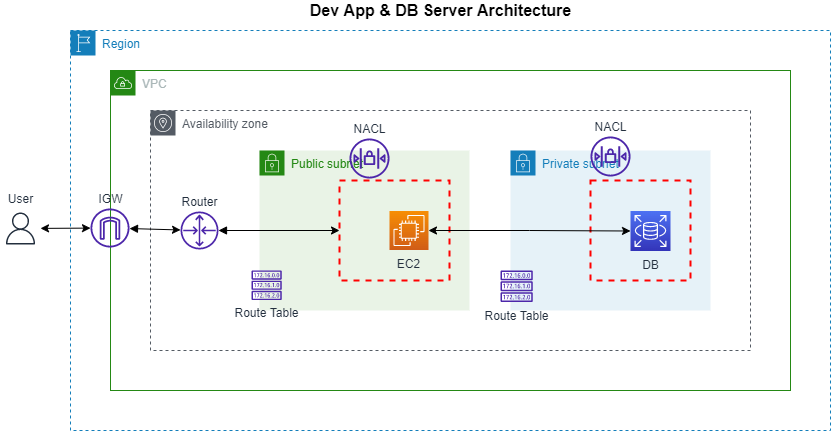

The diagram above was exported from draw.io. Its source (the exported page's mxGraphModel, read from the mxfile embedded in the PNG):
<mxGraphModel dx="1153" dy="721" grid="0" gridSize="10" guides="1" tooltips="1" connect="1" arrows="1" fold="1" page="1" pageScale="1" pageWidth="1169" pageHeight="827" background="#ffffff" math="0" shadow="0">
  <root>
    <mxCell id="0" />
    <mxCell id="1" parent="0" />
    <object label="Region" id="vIpTb77VxoKcu4qLXXC6-1">
      <mxCell style="points=[[0,0],[0.25,0],[0.5,0],[0.75,0],[1,0],[1,0.25],[1,0.5],[1,0.75],[1,1],[0.75,1],[0.5,1],[0.25,1],[0,1],[0,0.75],[0,0.5],[0,0.25]];outlineConnect=0;gradientColor=none;html=1;whiteSpace=wrap;fontSize=12;fontStyle=0;container=1;pointerEvents=0;collapsible=0;recursiveResize=0;shape=mxgraph.aws4.group;grIcon=mxgraph.aws4.group_region;strokeColor=#147EBA;fillColor=none;verticalAlign=top;align=left;spacingLeft=30;fontColor=#147EBA;dashed=1;" parent="1" vertex="1">
        <mxGeometry x="280" y="40" width="760" height="400" as="geometry" />
      </mxCell>
    </object>
    <mxCell id="vIpTb77VxoKcu4qLXXC6-2" value="VPC" style="points=[[0,0],[0.25,0],[0.5,0],[0.75,0],[1,0],[1,0.25],[1,0.5],[1,0.75],[1,1],[0.75,1],[0.5,1],[0.25,1],[0,1],[0,0.75],[0,0.5],[0,0.25]];outlineConnect=0;gradientColor=none;html=1;whiteSpace=wrap;fontSize=12;fontStyle=0;container=1;pointerEvents=0;collapsible=0;recursiveResize=0;shape=mxgraph.aws4.group;grIcon=mxgraph.aws4.group_vpc;strokeColor=#248814;fillColor=none;verticalAlign=top;align=left;spacingLeft=30;fontColor=#AAB7B8;dashed=0;" parent="1" vertex="1">
      <mxGeometry x="320" y="80" width="680" height="320" as="geometry" />
    </mxCell>
    <mxCell id="vIpTb77VxoKcu4qLXXC6-3" value="Availability zone" style="sketch=0;outlineConnect=0;gradientColor=none;html=1;whiteSpace=wrap;fontSize=12;fontStyle=0;shape=mxgraph.aws4.group;grIcon=mxgraph.aws4.group_availability_zone;strokeColor=#545B64;fillColor=none;verticalAlign=top;align=left;spacingLeft=30;fontColor=#545B64;dashed=1;" parent="vIpTb77VxoKcu4qLXXC6-2" vertex="1">
      <mxGeometry x="40" y="40" width="600" height="240" as="geometry" />
    </mxCell>
    <mxCell id="vIpTb77VxoKcu4qLXXC6-5" value="Private subnet" style="points=[[0,0],[0.25,0],[0.5,0],[0.75,0],[1,0],[1,0.25],[1,0.5],[1,0.75],[1,1],[0.75,1],[0.5,1],[0.25,1],[0,1],[0,0.75],[0,0.5],[0,0.25]];outlineConnect=0;gradientColor=none;html=1;whiteSpace=wrap;fontSize=12;fontStyle=0;container=1;pointerEvents=0;collapsible=0;recursiveResize=0;shape=mxgraph.aws4.group;grIcon=mxgraph.aws4.group_security_group;grStroke=0;strokeColor=#147EBA;fillColor=#E6F2F8;verticalAlign=top;align=left;spacingLeft=30;fontColor=#147EBA;dashed=0;" parent="vIpTb77VxoKcu4qLXXC6-2" vertex="1">
      <mxGeometry x="400" y="80" width="200" height="160" as="geometry" />
    </mxCell>
    <mxCell id="vIpTb77VxoKcu4qLXXC6-10" value="DB" style="sketch=0;points=[[0,0,0],[0.25,0,0],[0.5,0,0],[0.75,0,0],[1,0,0],[0,1,0],[0.25,1,0],[0.5,1,0],[0.75,1,0],[1,1,0],[0,0.25,0],[0,0.5,0],[0,0.75,0],[1,0.25,0],[1,0.5,0],[1,0.75,0]];outlineConnect=0;fontColor=#232F3E;gradientColor=#4D72F3;gradientDirection=north;fillColor=#3334B9;strokeColor=#ffffff;dashed=0;verticalLabelPosition=bottom;verticalAlign=top;align=center;html=1;fontSize=12;fontStyle=0;aspect=fixed;shape=mxgraph.aws4.resourceIcon;resIcon=mxgraph.aws4.rds;" parent="vIpTb77VxoKcu4qLXXC6-5" vertex="1">
      <mxGeometry x="120" y="60.5" width="40" height="40" as="geometry" />
    </mxCell>
    <mxCell id="vIpTb77VxoKcu4qLXXC6-24" value="NACL" style="sketch=0;outlineConnect=0;fontColor=#232F3E;gradientColor=none;fillColor=#4D27AA;strokeColor=none;dashed=0;verticalLabelPosition=top;verticalAlign=bottom;align=center;html=1;fontSize=12;fontStyle=0;aspect=fixed;pointerEvents=1;shape=mxgraph.aws4.network_access_control_list;labelPosition=center;" parent="vIpTb77VxoKcu4qLXXC6-5" vertex="1">
      <mxGeometry x="80" y="-14" width="40" height="40" as="geometry" />
    </mxCell>
    <mxCell id="vIpTb77VxoKcu4qLXXC6-26" value="" style="fontStyle=0;verticalAlign=top;align=center;spacingTop=-2;fillColor=none;rounded=0;whiteSpace=wrap;html=1;strokeColor=#FF0000;strokeWidth=2;dashed=1;container=1;collapsible=0;expand=0;recursiveResize=0;fontColor=none;noLabel=1;" parent="vIpTb77VxoKcu4qLXXC6-5" vertex="1">
      <mxGeometry x="80" y="30" width="100" height="100" as="geometry" />
    </mxCell>
    <mxCell id="vIpTb77VxoKcu4qLXXC6-8" value="Public subnet" style="points=[[0,0],[0.25,0],[0.5,0],[0.75,0],[1,0],[1,0.25],[1,0.5],[1,0.75],[1,1],[0.75,1],[0.5,1],[0.25,1],[0,1],[0,0.75],[0,0.5],[0,0.25]];outlineConnect=0;gradientColor=none;html=1;whiteSpace=wrap;fontSize=12;fontStyle=0;container=1;pointerEvents=0;collapsible=0;recursiveResize=0;shape=mxgraph.aws4.group;grIcon=mxgraph.aws4.group_security_group;grStroke=0;strokeColor=#248814;fillColor=#E9F3E6;verticalAlign=top;align=left;spacingLeft=30;fontColor=#248814;dashed=0;" parent="vIpTb77VxoKcu4qLXXC6-2" vertex="1">
      <mxGeometry x="149" y="80" width="210" height="160" as="geometry" />
    </mxCell>
    <mxCell id="vIpTb77VxoKcu4qLXXC6-12" value="EC2" style="sketch=0;points=[[0,0,0],[0.25,0,0],[0.5,0,0],[0.75,0,0],[1,0,0],[0,1,0],[0.25,1,0],[0.5,1,0],[0.75,1,0],[1,1,0],[0,0.25,0],[0,0.5,0],[0,0.75,0],[1,0.25,0],[1,0.5,0],[1,0.75,0]];outlineConnect=0;fontColor=#232F3E;gradientColor=#F78E04;gradientDirection=north;fillColor=#D05C17;strokeColor=#ffffff;dashed=0;verticalLabelPosition=bottom;verticalAlign=top;align=center;html=1;fontSize=12;fontStyle=0;aspect=fixed;shape=mxgraph.aws4.resourceIcon;resIcon=mxgraph.aws4.ec2;" parent="vIpTb77VxoKcu4qLXXC6-8" vertex="1">
      <mxGeometry x="130" y="60.5" width="39" height="39" as="geometry" />
    </mxCell>
    <mxCell id="vIpTb77VxoKcu4qLXXC6-23" value="NACL" style="sketch=0;outlineConnect=0;fontColor=#232F3E;gradientColor=none;fillColor=#4D27AA;strokeColor=none;dashed=0;verticalLabelPosition=top;verticalAlign=bottom;align=center;html=1;fontSize=12;fontStyle=0;aspect=fixed;pointerEvents=1;shape=mxgraph.aws4.network_access_control_list;labelPosition=center;" parent="vIpTb77VxoKcu4qLXXC6-8" vertex="1">
      <mxGeometry x="90" y="-12" width="40" height="40" as="geometry" />
    </mxCell>
    <mxCell id="vIpTb77VxoKcu4qLXXC6-25" value="" style="fontStyle=0;verticalAlign=top;align=center;spacingTop=-2;fillColor=none;rounded=0;whiteSpace=wrap;html=1;strokeColor=#FF0000;strokeWidth=2;dashed=1;container=1;collapsible=0;expand=0;recursiveResize=0;fontColor=none;noLabel=1;" parent="vIpTb77VxoKcu4qLXXC6-8" vertex="1">
      <mxGeometry x="80" y="30" width="110" height="100" as="geometry" />
    </mxCell>
    <mxCell id="vIpTb77VxoKcu4qLXXC6-28" value="Route Table" style="sketch=0;outlineConnect=0;fontColor=#232F3E;gradientColor=none;fillColor=#4D27AA;strokeColor=none;dashed=0;verticalLabelPosition=bottom;verticalAlign=top;align=center;html=1;fontSize=12;fontStyle=0;aspect=fixed;pointerEvents=1;shape=mxgraph.aws4.route_table;" parent="vIpTb77VxoKcu4qLXXC6-8" vertex="1">
      <mxGeometry x="-8" y="120" width="30.27" height="29.5" as="geometry" />
    </mxCell>
    <mxCell id="vIpTb77VxoKcu4qLXXC6-27" value="Route Table" style="sketch=0;outlineConnect=0;fontColor=#232F3E;gradientColor=none;fillColor=#4D27AA;strokeColor=none;dashed=0;verticalLabelPosition=bottom;verticalAlign=top;align=center;html=1;fontSize=12;fontStyle=0;aspect=fixed;pointerEvents=1;shape=mxgraph.aws4.route_table;" parent="vIpTb77VxoKcu4qLXXC6-2" vertex="1">
      <mxGeometry x="390" y="200" width="32.33" height="31.5" as="geometry" />
    </mxCell>
    <mxCell id="vIpTb77VxoKcu4qLXXC6-29" value="Router" style="sketch=0;outlineConnect=0;fontColor=#232F3E;gradientColor=none;fillColor=#4D27AA;strokeColor=none;dashed=0;verticalLabelPosition=top;verticalAlign=bottom;align=center;html=1;fontSize=12;fontStyle=0;aspect=fixed;pointerEvents=1;shape=mxgraph.aws4.router;labelPosition=center;" parent="vIpTb77VxoKcu4qLXXC6-2" vertex="1">
      <mxGeometry x="70" y="141" width="38" height="38" as="geometry" />
    </mxCell>
    <mxCell id="kVC1eplI6B43bUnmImyy-4" style="edgeStyle=orthogonalEdgeStyle;rounded=0;orthogonalLoop=1;jettySize=auto;html=1;exitX=1;exitY=0.5;exitDx=0;exitDy=0;exitPerimeter=0;entryX=0;entryY=0.5;entryDx=0;entryDy=0;entryPerimeter=0;startArrow=classic;startFill=1;" parent="vIpTb77VxoKcu4qLXXC6-2" source="vIpTb77VxoKcu4qLXXC6-12" target="vIpTb77VxoKcu4qLXXC6-10" edge="1">
      <mxGeometry relative="1" as="geometry" />
    </mxCell>
    <mxCell id="kVC1eplI6B43bUnmImyy-6" value="" style="endArrow=classic;html=1;rounded=0;startArrow=block;startFill=1;" parent="vIpTb77VxoKcu4qLXXC6-2" source="vIpTb77VxoKcu4qLXXC6-29" target="vIpTb77VxoKcu4qLXXC6-25" edge="1">
      <mxGeometry width="50" height="50" relative="1" as="geometry">
        <mxPoint x="230" y="160" as="sourcePoint" />
        <mxPoint x="200" y="163.40229885057477" as="targetPoint" />
      </mxGeometry>
    </mxCell>
    <mxCell id="vIpTb77VxoKcu4qLXXC6-36" value="User" style="sketch=0;outlineConnect=0;fontColor=#232F3E;gradientColor=none;strokeColor=#232F3E;fillColor=#ffffff;dashed=0;verticalLabelPosition=top;verticalAlign=bottom;align=center;html=1;fontSize=12;fontStyle=0;aspect=fixed;shape=mxgraph.aws4.resourceIcon;resIcon=mxgraph.aws4.user;labelPosition=center;" parent="1" vertex="1">
      <mxGeometry x="210" y="218" width="40" height="40" as="geometry" />
    </mxCell>
    <mxCell id="vIpTb77VxoKcu4qLXXC6-22" value="IGW" style="sketch=0;outlineConnect=0;fontColor=#232F3E;gradientColor=none;fillColor=#4D27AA;strokeColor=none;dashed=0;verticalLabelPosition=top;verticalAlign=bottom;align=center;html=1;fontSize=12;fontStyle=0;aspect=fixed;pointerEvents=1;shape=mxgraph.aws4.internet_gateway;noLabel=0;labelPosition=center;" parent="1" vertex="1">
      <mxGeometry x="300" y="218" width="39" height="39" as="geometry" />
    </mxCell>
    <mxCell id="kVC1eplI6B43bUnmImyy-7" value="" style="endArrow=classic;html=1;rounded=0;startArrow=block;startFill=1;" parent="1" source="vIpTb77VxoKcu4qLXXC6-22" target="vIpTb77VxoKcu4qLXXC6-29" edge="1">
      <mxGeometry width="50" height="50" relative="1" as="geometry">
        <mxPoint x="550" y="240" as="sourcePoint" />
        <mxPoint x="600" y="190" as="targetPoint" />
      </mxGeometry>
    </mxCell>
    <mxCell id="8b7tmDRdrkrLYUI4mABX-2" value="" style="endArrow=classic;startArrow=classic;html=1;rounded=0;" parent="1" source="vIpTb77VxoKcu4qLXXC6-36" target="vIpTb77VxoKcu4qLXXC6-22" edge="1">
      <mxGeometry width="50" height="50" relative="1" as="geometry">
        <mxPoint x="490" y="230" as="sourcePoint" />
        <mxPoint x="540" y="180" as="targetPoint" />
      </mxGeometry>
    </mxCell>
    <mxCell id="8b7tmDRdrkrLYUI4mABX-3" value="Dev App &amp;amp; DB Server Architecture" style="text;html=1;align=center;verticalAlign=middle;resizable=0;points=[];autosize=1;strokeColor=none;fillColor=none;fontStyle=1;fontSize=16;" parent="1" vertex="1">
      <mxGeometry x="510" y="10" width="280" height="20" as="geometry" />
    </mxCell>
  </root>
</mxGraphModel>